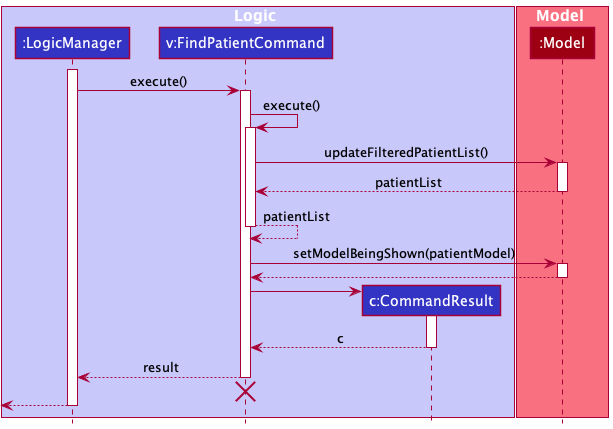

The diagram above was rendered by PlantUML. Its source (embedded in the PNG):
@startuml
!include style.puml

box Logic LOGIC_COLOR_T1
participant ":LogicManager" as LogicManager LOGIC_COLOR
participant "v:FindPatientCommand" as FindPatientCommand LOGIC_COLOR
participant "c:CommandResult" as CommandResult LOGIC_COLOR
end box

box Model MODEL_COLOR_T1
participant ":Model" as Model MODEL_COLOR
end box

activate LogicManager
LogicManager -> FindPatientCommand :execute()
activate FindPatientCommand

FindPatientCommand -> FindPatientCommand : execute()
activate FindPatientCommand

FindPatientCommand -> Model : updateFilteredPatientList()
activate Model
return patientList

return patientList

FindPatientCommand -> Model : setModelBeingShown(patientModel)
activate Model

Model --> FindPatientCommand
deactivate Model

create CommandResult
FindPatientCommand -> CommandResult
activate CommandResult
return c

return result

'Show destructor'
LogicManager -[hidden]-> FindPatientCommand:
destroy FindPatientCommand
[<--LogicManager:

deactivate LogicManager
@enduml